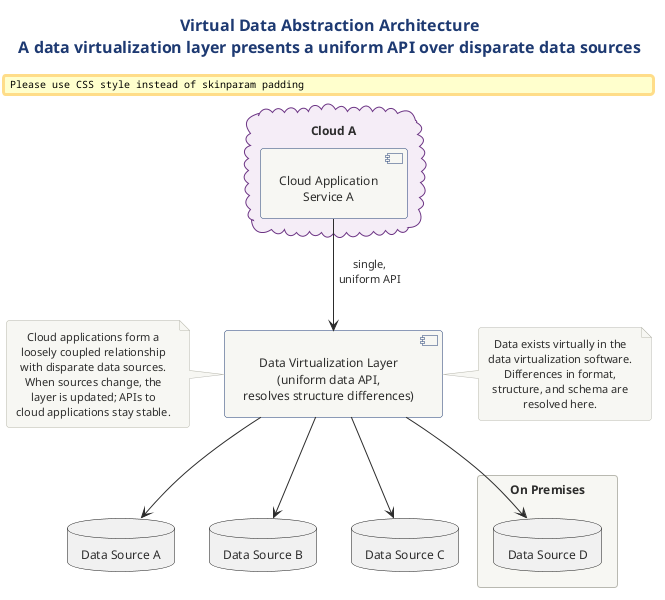

The diagram above was rendered by PlantUML. Its source (embedded in the PNG):
@startuml virtual_data_abstraction
!include ../../../../../../tooling/styles/plantuml/structural/deployment-diagram-style.iuml

title Virtual Data Abstraction Architecture\nA data virtualization layer presents a uniform API over disparate data sources

skinparam cloud {
  BackgroundColor #F4ECF7
  BorderColor #6C3483
}

cloud "Cloud A" as cldA {
  component "Cloud Application\nService A" as appA
}

component "Data Virtualization Layer\n(uniform data API,\nresolves structure differences)" as dvl

database "Data Source A" as dsA
database "Data Source B" as dsB
database "Data Source C" as dsC

package "On Premises" as onprem {
  database "Data Source D" as dsD
}

appA -down-> dvl : single,\nuniform API
dvl -down-> dsA
dvl -down-> dsB
dvl -down-> dsC
dvl -down-> dsD

note right of dvl
  Data exists virtually in the
  data virtualization software.
  Differences in format,
  structure, and schema are
  resolved here.
end note

note left of dvl
  Cloud applications form a
  loosely coupled relationship
  with disparate data sources.
  When sources change, the
  layer is updated; APIs to
  cloud applications stay stable.
end note

@enduml